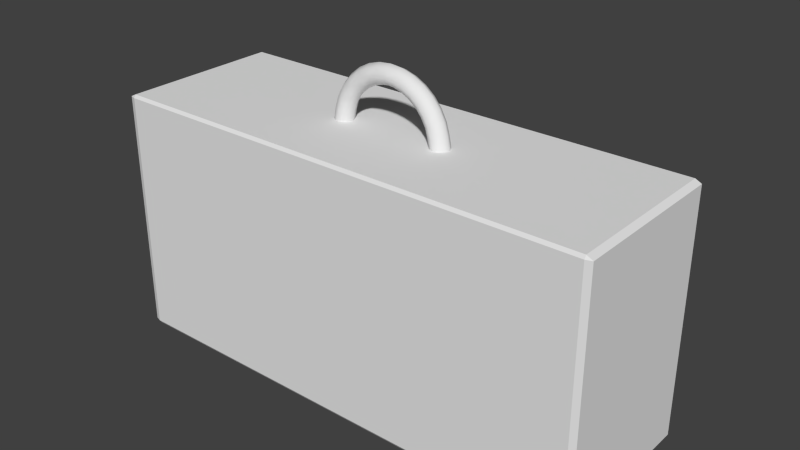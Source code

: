 # Source: Boombox.blend  (saved by Blender 2.72.0; exported with 4.5.12 LTS)
import bpy
from mathutils import Matrix  # noqa: F401  (used for matrix-valued properties, if any)

bpy.ops.wm.read_factory_settings(use_empty=True)
scene = bpy.context.scene
scene.name = 'Scene'

# ---- collections
col_collection_1 = bpy.data.collections.new('Collection 1'); scene.collection.children.link(col_collection_1)

# ---- world
world_world = bpy.data.worlds.new('World'); scene.world = world_world
world_world.color = (0.05088, 0.05088, 0.05088)
world_world.use_sun_shadow = False
world_world.sun_shadow_jitter_overblur = 0.0
world_world.cycles.sampling_method = 'MANUAL'
world_world.cycles.sample_map_resolution = 256

# ---- meshes
me_cube_007 = bpy.data.meshes.new('Cube.007')
me_cube_007.from_pydata([(-1.0, -1.0, -1.0), (-1.0, 1.0, -1.0), (1.0, 1.0, -1.0), (1.0, -1.0, -1.0), (-1.0, -1.0, 1.0), (-1.0, 1.0, 1.0), (1.0, 1.0, 1.0), (1.0, -1.0, 1.0), (2.333, -1.0, -1.0), (2.333, 1.0, -1.0), (4.333, 1.0, -1.0), (4.333, -1.0, -1.0), (2.333, -1.0, 1.0), (2.333, 1.0, 1.0), (4.333, 1.0, 1.0), (4.333, -1.0, 1.0), (12.33, -1.0, -1.0), (12.33, 1.0, -1.0), (14.33, 1.0, -1.0), (14.33, -1.0, -1.0), (12.33, -1.0, 1.0), (12.33, 1.0, 1.0), (14.33, 1.0, 1.0), (14.33, -1.0, 1.0), (9.0, -1.0, -1.0), (9.0, 1.0, -1.0), (11.0, 1.0, -1.0), (11.0, -1.0, -1.0), (9.0, -1.0, 1.0), (9.0, 1.0, 1.0), (11.0, 1.0, 1.0), (11.0, -1.0, 1.0), (5.667, -1.0, -1.0), (5.667, 1.0, -1.0), (7.667, 1.0, -1.0), (7.667, -1.0, -1.0), (5.667, -1.0, 1.0), (5.667, 1.0, 1.0), (7.667, 1.0, 1.0), (7.667, -1.0, 1.0)], [], [(4, 5, 1, 0), (5, 6, 2, 1), (6, 7, 3, 2), (7, 4, 0, 3), (0, 1, 2, 3), (7, 6, 5, 4), (12, 13, 9, 8), (13, 14, 10, 9), (14, 15, 11, 10), (15, 12, 8, 11), (8, 9, 10, 11), (15, 14, 13, 12), (20, 21, 17, 16), (21, 22, 18, 17), (22, 23, 19, 18), (23, 20, 16, 19), (16, 17, 18, 19), (23, 22, 21, 20), (28, 29, 25, 24), (29, 30, 26, 25), (30, 31, 27, 26), (31, 28, 24, 27), (24, 25, 26, 27), (31, 30, 29, 28), (36, 37, 33, 32), (37, 38, 34, 33), (38, 39, 35, 34), (39, 36, 32, 35), (32, 33, 34, 35), (39, 38, 37, 36)])
me_cube_007.polygons.foreach_set('use_smooth', [True] * 30)
_uv = me_cube_007.uv_layers.new(name='UVMap')
_uv.uv.foreach_set('vector', [0.0, 0.0, 1.0, 0.0, 1.0, 1.0, 0.0, 1.0, 0.0, 0.0, 1.0, 0.0, 1.0, 1.0, 0.0, 1.0, 0.0, 0.0, 1.0, 0.0, 1.0, 1.0, 0.0, 1.0, 0.0, 0.0, 1.0, 0.0, 1.0, 1.0, 0.0, 1.0, 0.0, 0.0, 1.0, 0.0, 1.0, 1.0, 0.0, 1.0, 0.0, 0.0, 1.0, 0.0, 1.0, 1.0, 0.0, 1.0, 0.0, 0.0, 1.0, 0.0, 1.0, 1.0, 0.0, 1.0, 0.0, 0.0, 1.0, 0.0, 1.0, 1.0, 0.0, 1.0, 0.0, 0.0, 1.0, 0.0, 1.0, 1.0, 0.0, 1.0, 0.0, 0.0, 1.0, 0.0, 1.0, 1.0, 0.0, 1.0, 0.0, 0.0, 1.0, 0.0, 1.0, 1.0, 0.0, 1.0, 0.0, 0.0, 1.0, 0.0, 1.0, 1.0, 0.0, 1.0, 0.0, 0.0, 1.0, 0.0, 1.0, 1.0, 0.0, 1.0, 0.0, 0.0, 1.0, 0.0, 1.0, 1.0, 0.0, 1.0, 0.0, 0.0, 1.0, 0.0, 1.0, 1.0, 0.0, 1.0, 0.0, 0.0, 1.0, 0.0, 1.0, 1.0, 0.0, 1.0, 0.0, 0.0, 1.0, 0.0, 1.0, 1.0, 0.0, 1.0, 0.0, 0.0, 1.0, 0.0, 1.0, 1.0, 0.0, 1.0, 0.0, 0.0, 1.0, 0.0, 1.0, 1.0, 0.0, 1.0, 0.0, 0.0, 1.0, 0.0, 1.0, 1.0, 0.0, 1.0, 0.0, 0.0, 1.0, 0.0, 1.0, 1.0, 0.0, 1.0, 0.0, 0.0, 1.0, 0.0, 1.0, 1.0, 0.0, 1.0, 0.0, 0.0, 1.0, 0.0, 1.0, 1.0, 0.0, 1.0, 0.0, 0.0, 1.0, 0.0, 1.0, 1.0, 0.0, 1.0, 3.974e-08, 1.0, 0.0, 0.6667, 0.3333, 0.6667, 0.3333, 1.0, 3.974e-08, 0.6667, 0.0, 0.3333, 0.3333, 0.3333, 0.3333, 0.6667, 0.6667, 0.3333, 0.6667, 0.0, 1.0, 0.0, 1.0, 0.3333, 0.6667, 0.6667, 0.6667, 0.3333, 1.0, 0.3333, 1.0, 0.6667, 0.6667, 0.3333, 0.3333, 0.3333, 0.3333, 3.179e-07, 0.6667, 0.0, 0.0, 0.3333, 0.0, 4.272e-07, 0.3333, 0.0, 0.3333, 0.3333])
me_cube_007.use_remesh_preserve_volume = False
me_cube_007.use_remesh_preserve_attributes = False
me_cube_007.use_mirror_vertex_groups = False
me_cube_007.update()
me_cube_002 = bpy.data.meshes.new('Cube.002')
me_cube_002.from_pydata([(-1.0, -1.0, -1.0), (-1.0, 1.0, -1.0), (1.0, 1.0, -1.0), (1.0, -1.0, -1.0), (-1.0, -1.0, 1.0), (-1.0, 1.0, 1.0), (1.0, 1.0, 1.0), (1.0, -1.0, 1.0)], [], [(4, 5, 1, 0), (5, 6, 2, 1), (6, 7, 3, 2), (7, 4, 0, 3), (0, 1, 2, 3), (7, 6, 5, 4)])
me_cube_002.polygons.foreach_set('use_smooth', [True] * 6)
me_cube_002.use_remesh_preserve_volume = False
me_cube_002.use_remesh_preserve_attributes = False
me_cube_002.use_mirror_vertex_groups = False
me_cube_002.update()
me_cube_001 = bpy.data.meshes.new('Cube.001')
me_cube_001.from_pydata([(-1.0, -1.0, -1.0), (-1.0, 1.0, -1.0), (1.0, 1.0, -1.0), (1.0, -1.0, -1.0), (-1.0, -1.0, 1.0), (-1.0, 1.0, 1.0), (1.0, 1.0, 1.0), (1.0, -1.0, 1.0)], [], [(4, 5, 1, 0), (5, 6, 2, 1), (6, 7, 3, 2), (7, 4, 0, 3), (0, 1, 2, 3), (7, 6, 5, 4)])
me_cube_001.polygons.foreach_set('use_smooth', [True] * 6)
_uv = me_cube_001.uv_layers.new(name='UVMap')
_uv.uv.foreach_set('vector', [0.0, 0.0, 1.0, 0.0, 1.0, 1.0, 0.0, 1.0, 0.0, 0.0, 1.0, 0.0, 1.0, 1.0, 0.0, 1.0, 0.0, 0.0, 1.0, 0.0, 1.0, 1.0, 0.0, 1.0, 0.0, 0.0, 1.0, 0.0, 1.0, 1.0, 0.0, 1.0, 0.0, 0.0, 1.0, 0.0, 1.0, 1.0, 0.0, 1.0, 0.6336, 0.3664, 0.6336, 0.6336, 0.3664, 0.6336, 0.3664, 0.3664])
me_cube_001.use_remesh_preserve_volume = False
me_cube_001.use_remesh_preserve_attributes = False
me_cube_001.use_mirror_vertex_groups = False
me_cube_001.update()
me_torus_001 = bpy.data.meshes.new('Torus.001')
me_torus_001.from_pydata([(-0.2164, -0.04305, 0.025), (-0.1683, -0.03348, 0.025), (-0.1683, -0.03348, -0.025), (-0.2164, -0.04305, -0.025), (-0.1835, -0.1226, 0.025), (-0.1427, -0.09536, 0.025), (-0.1427, -0.09536, -0.025), (-0.1835, -0.1226, -0.025), (-0.1226, -0.1835, 0.025), (-0.09536, -0.1427, 0.025), (-0.09536, -0.1427, -0.025), (-0.1226, -0.1835, -0.025), (-0.04305, -0.2164, 0.025), (-0.03348, -0.1683, 0.025), (-0.03348, -0.1683, -0.025), (-0.04305, -0.2164, -0.025), (0.04305, -0.2164, 0.025), (0.03348, -0.1683, 0.025), (0.03348, -0.1683, -0.025), (0.04305, -0.2164, -0.025), (0.1226, -0.1835, 0.025), (0.09536, -0.1427, 0.025), (0.09536, -0.1427, -0.025), (0.1226, -0.1835, -0.025), (0.1835, -0.1226, 0.025), (0.1427, -0.09536, 0.025), (0.1427, -0.09536, -0.025), (0.1835, -0.1226, -0.025), (0.2164, -0.04305, 0.025), (0.1683, -0.03348, 0.025), (0.1683, -0.03348, -0.025), (0.2164, -0.04305, -0.025), (-0.2039, -0.08447, -0.025), (0.1586, -0.0657, -0.025), (0.03109, -0.1563, 0.0), (0.04544, -0.2285, 0.0), (-0.03109, -0.1563, 0.0), (-0.2039, -0.08447, 0.025), (7.451e-09, -0.1717, 0.025), (-0.1586, -0.0657, -0.025), (-0.08855, -0.1325, 0.0), (-0.1294, -0.1937, 0.0), (-0.1924, -0.03827, -0.0375), (0.1924, -0.03827, -0.0375), (0.109, -0.1631, 0.0375), (-0.1214, -0.1214, 0.025), (0.1325, -0.08855, 0.0), (-0.175, 1.53e-08, -0.025), (0.1937, -0.1294, 0.0), (-0.1924, -0.03827, 0.0375), (0.1924, -0.03827, 0.0375), (-0.04544, -0.2285, 0.0), (0.1214, -0.1214, 0.025), (-0.225, 1.967e-08, -0.025), (-0.0657, -0.1586, 0.025), (0.175, 0.0, -0.025), (0.109, -0.1631, -0.0375), (-0.225, 1.967e-08, 0.025), (0.1586, -0.0657, 0.025), (0.08447, -0.2039, -0.025), (0.225, 0.0, -0.025), (-0.03827, -0.1924, 0.0375), (-0.1937, -0.1294, 0.0), (0.08447, -0.2039, 0.025), (0.225, 0.0, 0.025), (-0.1325, -0.08855, 0.0), (-0.1586, -0.0657, 0.025), (0.0657, -0.1586, -0.025), (0.03827, -0.1924, -0.0375), (-0.03827, -0.1924, -0.0375), (7.451e-09, -0.1717, -0.025), (0.03827, -0.1924, 0.0375), (1.304e-08, -0.2207, -0.025), (-0.109, -0.1631, -0.0375), (-0.1214, -0.1214, -0.025), (-0.1563, -0.03109, 0.0), (-0.109, -0.1631, 0.0375), (-0.2285, -0.04544, 0.0), (1.304e-08, -0.2207, 0.025), (0.1631, -0.109, -0.0375), (0.1563, -0.03109, 0.0), (-0.1561, -0.1561, -0.025), (-0.175, 1.53e-08, 0.025), (0.2285, -0.04544, 0.0), (0.1214, -0.1214, -0.025), (0.1631, -0.109, 0.0375), (0.1294, -0.1937, 0.0), (0.1561, -0.1561, -0.025), (-0.1561, -0.1561, 0.025), (0.08855, -0.1325, 0.0), (0.0657, -0.1586, 0.025), (-0.08447, -0.2039, -0.025), (-0.1631, -0.109, 0.0375), (0.1561, -0.1561, 0.025), (0.175, 0.0, 0.025), (0.2039, -0.08447, -0.025), (-0.08447, -0.2039, 0.025), (-0.0657, -0.1586, -0.025), (0.2039, -0.08447, 0.025), (-0.1631, -0.109, -0.0375), (0.2375, 0.0, 0.0), (0.2, 0.0, 0.0375), (0.1625, 0.0, 4.592e-18), (0.2, 0.0, -0.0375), (-0.2375, 2.076e-08, 0.0), (-0.2, 1.748e-08, 0.0375), (-0.1625, 1.421e-08, 4.592e-18), (-0.2, 1.748e-08, -0.0375), (-0.2152, -0.08916, 0.0), (-0.1813, -0.07508, 0.0375), (-0.1473, -0.061, 3.444e-18), (-0.1813, -0.07508, -0.0375), (-0.1647, -0.1647, 0.0), (-0.1387, -0.1387, 0.0375), (-0.1127, -0.1127, 3.062e-18), (-0.1387, -0.1387, -0.0375), (-0.08916, -0.2152, 0.0), (-0.07508, -0.1813, 0.0375), (-0.061, -0.1473, 3.062e-18), (-0.07508, -0.1813, -0.0375), (1.63e-08, -0.233, 0.0), (8.848e-09, -0.1962, 0.0375), (7.451e-09, -0.1594, 3.062e-18), (8.848e-09, -0.1962, -0.0375), (0.08916, -0.2152, 0.0), (0.07508, -0.1813, 0.0375), (0.061, -0.1473, 3.062e-18), (0.07508, -0.1813, -0.0375), (0.1647, -0.1647, 0.0), (0.1387, -0.1387, 0.0375), (0.1127, -0.1127, 3.444e-18), (0.1387, -0.1387, -0.0375), (0.2152, -0.08916, 0.0), (0.1813, -0.07508, 0.0375), (0.1473, -0.061, 3.444e-18), (0.1813, -0.07508, -0.0375)], [], [(0, 57, 104, 77), (0, 77, 108, 37), (0, 37, 109, 49), (0, 49, 105, 57), (1, 82, 105, 49), (1, 49, 109, 66), (1, 66, 110, 75), (1, 75, 106, 82), (2, 47, 106, 75), (2, 75, 110, 39), (2, 39, 111, 42), (2, 42, 107, 47), (3, 53, 107, 42), (3, 42, 111, 32), (3, 32, 108, 77), (3, 77, 104, 53), (4, 37, 108, 62), (4, 62, 112, 88), (4, 88, 113, 92), (4, 92, 109, 37), (5, 66, 109, 92), (5, 92, 113, 45), (5, 45, 114, 65), (5, 65, 110, 66), (6, 39, 110, 65), (6, 65, 114, 74), (6, 74, 115, 99), (6, 99, 111, 39), (7, 32, 111, 99), (7, 99, 115, 81), (7, 81, 112, 62), (7, 62, 108, 32), (8, 88, 112, 41), (8, 41, 116, 96), (8, 96, 117, 76), (8, 76, 113, 88), (9, 45, 113, 76), (9, 76, 117, 54), (9, 54, 118, 40), (9, 40, 114, 45), (10, 74, 114, 40), (10, 40, 118, 97), (10, 97, 119, 73), (10, 73, 115, 74), (11, 81, 115, 73), (11, 73, 119, 91), (11, 91, 116, 41), (11, 41, 112, 81), (12, 96, 116, 51), (12, 51, 120, 78), (12, 78, 121, 61), (12, 61, 117, 96), (13, 54, 117, 61), (13, 61, 121, 38), (13, 38, 122, 36), (13, 36, 118, 54), (14, 97, 118, 36), (14, 36, 122, 70), (14, 70, 123, 69), (14, 69, 119, 97), (15, 91, 119, 69), (15, 69, 123, 72), (15, 72, 120, 51), (15, 51, 116, 91), (16, 78, 120, 35), (16, 35, 124, 63), (16, 63, 125, 71), (16, 71, 121, 78), (17, 38, 121, 71), (17, 71, 125, 90), (17, 90, 126, 34), (17, 34, 122, 38), (18, 70, 122, 34), (18, 34, 126, 67), (18, 67, 127, 68), (18, 68, 123, 70), (19, 72, 123, 68), (19, 68, 127, 59), (19, 59, 124, 35), (19, 35, 120, 72), (20, 63, 124, 86), (20, 86, 128, 93), (20, 93, 129, 44), (20, 44, 125, 63), (21, 90, 125, 44), (21, 44, 129, 52), (21, 52, 130, 89), (21, 89, 126, 90), (22, 67, 126, 89), (22, 89, 130, 84), (22, 84, 131, 56), (22, 56, 127, 67), (23, 59, 127, 56), (23, 56, 131, 87), (23, 87, 128, 86), (23, 86, 124, 59), (24, 93, 128, 48), (24, 48, 132, 98), (24, 98, 133, 85), (24, 85, 129, 93), (25, 52, 129, 85), (25, 85, 133, 58), (25, 58, 134, 46), (25, 46, 130, 52), (26, 84, 130, 46), (26, 46, 134, 33), (26, 33, 135, 79), (26, 79, 131, 84), (27, 87, 131, 79), (27, 79, 135, 95), (27, 95, 132, 48), (27, 48, 128, 87), (28, 98, 132, 83), (28, 83, 100, 64), (28, 64, 101, 50), (28, 50, 133, 98), (29, 58, 133, 50), (29, 50, 101, 94), (29, 94, 102, 80), (29, 80, 134, 58), (30, 33, 134, 80), (30, 80, 102, 55), (30, 55, 103, 43), (30, 43, 135, 33), (31, 95, 135, 43), (31, 43, 103, 60), (31, 60, 100, 83), (31, 83, 132, 95)])
me_torus_001.polygons.foreach_set('use_smooth', [True] * 128)
_uv = me_torus_001.uv_layers.new(name='UVMap')
_uv.uv.foreach_set('vector', [0.9457, -0.5013, 0.9062, -0.2438, 0.5498, -0.3579, 0.7648, -0.571, 0.9457, -0.5013, 0.7648, -0.571, 0.9329, -0.7313, 0.9813, -0.6979, 0.9457, -0.5013, 0.9813, -0.6979, 1.042, -0.6968, 1.14, -0.5471, 0.9457, -0.5013, 1.14, -0.5471, 1.275, -0.3548, 0.9062, -0.2438, 1.206, -0.716, 1.382, -0.6879, 1.275, -0.3548, 1.14, -0.5471, 1.206, -0.716, 1.14, -0.5471, 1.042, -0.6968, 1.074, -0.7418, 1.206, -0.716, 1.074, -0.7418, 1.072, -0.7972, 1.155, -0.8929, 1.206, -0.716, 1.155, -0.8929, 1.264, -1.024, 1.382, -0.6879, 0.9999, -0.9631, 0.956, -1.144, 1.264, -1.024, 1.155, -0.8929, 0.9999, -0.9631, 1.155, -0.8929, 1.072, -0.7972, 1.032, -0.8275, 0.9999, -0.9631, 1.032, -0.8275, 0.9791, -0.8253, 0.8315, -0.9178, 0.9999, -0.9631, 0.8315, -0.9178, 0.636, -1.039, 0.956, -1.144, 0.7399, -0.7484, 0.4802, -0.7, 0.636, -1.039, 0.8315, -0.9178, 0.7399, -0.7484, 0.8315, -0.9178, 0.9791, -0.8253, 0.9391, -0.7835, 0.7399, -0.7484, 0.9391, -0.7835, 0.9329, -0.7313, 0.7648, -0.571, 0.7399, -0.7484, 0.7648, -0.571, 0.5498, -0.3579, 0.4802, -0.7, 1.009, -0.7724, 0.9813, -0.6979, 0.9329, -0.7313, 1.007, -0.7861, 1.009, -0.7724, 1.007, -0.7861, 1.03, -0.7893, 1.03, -0.7845, 1.009, -0.7724, 1.03, -0.7845, 1.033, -0.7798, 1.019, -0.7613, 1.009, -0.7724, 1.019, -0.7613, 1.042, -0.6968, 0.9813, -0.6979, 1.032, -0.7632, 1.074, -0.7418, 1.042, -0.6968, 1.019, -0.7613, 1.032, -0.7632, 1.019, -0.7613, 1.033, -0.7798, 1.036, -0.7798, 1.032, -0.7632, 1.036, -0.7798, 1.039, -0.7822, 1.041, -0.7722, 1.032, -0.7632, 1.041, -0.7722, 1.072, -0.7972, 1.074, -0.7418, 1.04, -0.7826, 1.032, -0.8275, 1.072, -0.7972, 1.041, -0.7722, 1.04, -0.7826, 1.041, -0.7722, 1.039, -0.7822, 1.039, -0.7852, 1.04, -0.7826, 1.039, -0.7852, 1.036, -0.788, 1.031, -0.7904, 1.04, -0.7826, 1.031, -0.7904, 0.9791, -0.8253, 1.032, -0.8275, 1.017, -0.7918, 0.9391, -0.7835, 0.9791, -0.8253, 1.031, -0.7904, 1.017, -0.7918, 1.031, -0.7904, 1.036, -0.788, 1.033, -0.7899, 1.017, -0.7918, 1.033, -0.7899, 1.03, -0.7893, 1.007, -0.7861, 1.017, -0.7918, 1.007, -0.7861, 0.9329, -0.7313, 0.9391, -0.7835, 1.044, -0.7934, 1.03, -0.7845, 1.03, -0.7893, 1.045, -0.7948, 1.044, -0.7934, 1.045, -0.7948, 1.055, -0.8019, 1.055, -0.801, 1.044, -0.7934, 1.055, -0.801, 1.054, -0.8002, 1.044, -0.7917, 1.044, -0.7934, 1.044, -0.7917, 1.033, -0.7798, 1.03, -0.7845, 1.044, -0.7912, 1.036, -0.7798, 1.033, -0.7798, 1.044, -0.7917, 1.044, -0.7912, 1.044, -0.7917, 1.054, -0.8002, 1.054, -0.8, 1.044, -0.7912, 1.054, -0.8, 1.053, -0.8004, 1.044, -0.7915, 1.044, -0.7912, 1.044, -0.7915, 1.039, -0.7822, 1.036, -0.7798, 1.044, -0.7921, 1.039, -0.7852, 1.039, -0.7822, 1.044, -0.7915, 1.044, -0.7921, 1.044, -0.7915, 1.053, -0.8004, 1.053, -0.8011, 1.044, -0.7921, 1.053, -0.8011, 1.053, -0.8018, 1.044, -0.7931, 1.044, -0.7921, 1.044, -0.7931, 1.036, -0.788, 1.039, -0.7852, 1.044, -0.7943, 1.033, -0.7899, 1.036, -0.788, 1.044, -0.7931, 1.044, -0.7943, 1.044, -0.7931, 1.053, -0.8018, 1.054, -0.8021, 1.044, -0.7943, 1.054, -0.8021, 1.055, -0.8019, 1.045, -0.7948, 1.044, -0.7943, 1.045, -0.7948, 1.03, -0.7893, 1.033, -0.7899, 1.064, -0.809, 1.055, -0.801, 1.055, -0.8019, 1.064, -0.8097, 1.064, -0.809, 1.064, -0.8097, 1.074, -0.8178, 1.074, -0.8172, 1.064, -0.809, 1.074, -0.8172, 1.074, -0.8168, 1.064, -0.8085, 1.064, -0.809, 1.064, -0.8085, 1.054, -0.8002, 1.055, -0.801, 1.063, -0.8085, 1.054, -0.8, 1.054, -0.8002, 1.064, -0.8085, 1.063, -0.8085, 1.064, -0.8085, 1.074, -0.8168, 1.073, -0.8169, 1.063, -0.8085, 1.073, -0.8169, 1.072, -0.8174, 1.063, -0.8089, 1.063, -0.8085, 1.063, -0.8089, 1.053, -0.8004, 1.054, -0.8, 1.062, -0.8097, 1.053, -0.8011, 1.053, -0.8004, 1.063, -0.8089, 1.062, -0.8097, 1.063, -0.8089, 1.072, -0.8174, 1.072, -0.8181, 1.062, -0.8097, 1.072, -0.8181, 1.072, -0.8187, 1.062, -0.8103, 1.062, -0.8097, 1.062, -0.8103, 1.053, -0.8018, 1.053, -0.8011, 1.063, -0.8102, 1.054, -0.8021, 1.053, -0.8018, 1.062, -0.8103, 1.063, -0.8102, 1.062, -0.8103, 1.072, -0.8187, 1.073, -0.8185, 1.063, -0.8102, 1.073, -0.8185, 1.074, -0.8178, 1.064, -0.8097, 1.063, -0.8102, 1.064, -0.8097, 1.055, -0.8019, 1.054, -0.8021, 1.084, -0.8255, 1.074, -0.8172, 1.074, -0.8178, 1.083, -0.8261, 1.084, -0.8255, 1.083, -0.8261, 1.093, -0.8344, 1.093, -0.8338, 1.084, -0.8255, 1.093, -0.8338, 1.093, -0.8334, 1.083, -0.8251, 1.084, -0.8255, 1.083, -0.8251, 1.074, -0.8168, 1.074, -0.8172, 1.083, -0.8252, 1.073, -0.8169, 1.074, -0.8168, 1.083, -0.8251, 1.083, -0.8252, 1.083, -0.8251, 1.093, -0.8334, 1.092, -0.8335, 1.083, -0.8252, 1.092, -0.8335, 1.091, -0.8341, 1.082, -0.8258, 1.083, -0.8252, 1.082, -0.8258, 1.072, -0.8174, 1.073, -0.8169, 1.081, -0.8265, 1.072, -0.8181, 1.072, -0.8174, 1.082, -0.8258, 1.081, -0.8265, 1.082, -0.8258, 1.091, -0.8341, 1.091, -0.8348, 1.081, -0.8265, 1.091, -0.8348, 1.091, -0.8352, 1.082, -0.827, 1.081, -0.8265, 1.082, -0.827, 1.072, -0.8187, 1.072, -0.8181, 1.083, -0.8267, 1.073, -0.8185, 1.072, -0.8187, 1.082, -0.827, 1.083, -0.8267, 1.082, -0.827, 1.091, -0.8352, 1.092, -0.835, 1.083, -0.8267, 1.092, -0.835, 1.093, -0.8344, 1.083, -0.8261, 1.083, -0.8267, 1.083, -0.8261, 1.074, -0.8178, 1.073, -0.8185, 1.103, -0.8422, 1.093, -0.8338, 1.093, -0.8344, 1.102, -0.8428, 1.103, -0.8422, 1.102, -0.8428, 1.112, -0.8515, 1.113, -0.8506, 1.103, -0.8422, 1.113, -0.8506, 1.113, -0.8499, 1.103, -0.8417, 1.103, -0.8422, 1.103, -0.8417, 1.093, -0.8334, 1.093, -0.8338, 1.102, -0.8418, 1.092, -0.8335, 1.093, -0.8334, 1.103, -0.8417, 1.102, -0.8418, 1.103, -0.8417, 1.113, -0.8499, 1.112, -0.8499, 1.102, -0.8418, 1.112, -0.8499, 1.111, -0.8503, 1.101, -0.8423, 1.102, -0.8418, 1.101, -0.8423, 1.091, -0.8341, 1.092, -0.8335, 1.101, -0.843, 1.091, -0.8348, 1.091, -0.8341, 1.101, -0.8423, 1.101, -0.843, 1.101, -0.8423, 1.111, -0.8503, 1.11, -0.8511, 1.101, -0.843, 1.11, -0.8511, 1.111, -0.8518, 1.101, -0.8435, 1.101, -0.843, 1.101, -0.8435, 1.091, -0.8352, 1.091, -0.8348, 1.102, -0.8434, 1.092, -0.835, 1.091, -0.8352, 1.101, -0.8435, 1.102, -0.8434, 1.101, -0.8435, 1.111, -0.8518, 1.111, -0.8519, 1.102, -0.8434, 1.111, -0.8519, 1.112, -0.8515, 1.102, -0.8428, 1.102, -0.8434, 1.102, -0.8428, 1.093, -0.8344, 1.092, -0.835, 1.122, -0.8593, 1.113, -0.8506, 1.112, -0.8515, 1.122, -0.8604, 1.122, -0.8593, 1.122, -0.8604, 1.133, -0.8701, 1.133, -0.8685, 1.122, -0.8593, 1.133, -0.8685, 1.131, -0.8665, 1.122, -0.8581, 1.122, -0.8593, 1.122, -0.8581, 1.113, -0.8499, 1.113, -0.8506, 1.121, -0.8578, 1.112, -0.8499, 1.113, -0.8499, 1.122, -0.8581, 1.121, -0.8578, 1.122, -0.8581, 1.131, -0.8665, 1.13, -0.8656, 1.121, -0.8578, 1.13, -0.8656, 1.129, -0.8656, 1.12, -0.8582, 1.121, -0.8578, 1.12, -0.8582, 1.111, -0.8503, 1.112, -0.8499, 1.12, -0.8591, 1.11, -0.8511, 1.111, -0.8503, 1.12, -0.8582, 1.12, -0.8591, 1.12, -0.8582, 1.129, -0.8656, 1.129, -0.8665, 1.12, -0.8591, 1.129, -0.8665, 1.13, -0.8679, 1.12, -0.86, 1.12, -0.8591, 1.12, -0.86, 1.111, -0.8518, 1.11, -0.8511, 1.121, -0.8605, 1.111, -0.8519, 1.111, -0.8518, 1.12, -0.86, 1.121, -0.8605, 1.12, -0.86, 1.13, -0.8679, 1.132, -0.8694, 1.121, -0.8605, 1.132, -0.8694, 1.133, -0.8701, 1.122, -0.8604, 1.121, -0.8605, 1.122, -0.8604, 1.112, -0.8515, 1.111, -0.8519, 1.143, -0.8789, 1.133, -0.8685, 1.133, -0.8701, 1.146, -0.8809, 1.143, -0.8789, 1.146, -0.8809, 1.16, -0.8922, 1.154, -0.8897, 1.143, -0.8789, 1.154, -0.8897, 1.147, -0.8845, 1.139, -0.8754, 1.143, -0.8789, 1.139, -0.8754, 1.131, -0.8665, 1.133, -0.8685, 1.137, -0.8732, 1.13, -0.8656, 1.131, -0.8665, 1.139, -0.8754, 1.137, -0.8732, 1.139, -0.8754, 1.147, -0.8845, 1.144, -0.8807, 1.137, -0.8732, 1.144, -0.8807, 1.143, -0.8786, 1.136, -0.8723, 1.137, -0.8732, 1.136, -0.8723, 1.129, -0.8656, 1.13, -0.8656, 1.137, -0.8729, 1.129, -0.8665, 1.129, -0.8656, 1.136, -0.8723, 1.137, -0.8729, 1.136, -0.8723, 1.143, -0.8786, 1.145, -0.8788, 1.137, -0.8729, 1.145, -0.8788, 1.15, -0.8817, 1.14, -0.875, 1.137, -0.8729, 1.14, -0.875, 1.13, -0.8679, 1.129, -0.8665, 1.144, -0.8786, 1.132, -0.8694, 1.13, -0.8679, 1.14, -0.875, 1.144, -0.8786, 1.14, -0.875, 1.15, -0.8817, 1.156, -0.8879, 1.144, -0.8786, 1.156, -0.8879, 1.16, -0.8922, 1.146, -0.8809, 1.144, -0.8786, 1.146, -0.8809, 1.133, -0.8701, 1.132, -0.8694])
me_torus_001.use_remesh_preserve_volume = False
me_torus_001.use_remesh_preserve_attributes = False
me_torus_001.use_mirror_vertex_groups = False
me_torus_001.update()
me_sphere_001 = bpy.data.meshes.new('Sphere.001')
me_sphere_001.from_pydata([(-0.3827, 0.0, 0.9239), (-0.7071, 0.0, 0.7071), (-0.9239, 0.0, 0.3827), (-1.0, 0.0, -4.371e-08), (-0.9239, 0.0, -0.3827), (-0.7071, 0.0, -0.7071), (-0.3827, 0.0, -0.9239), (-0.3536, 0.1464, 0.9239), (-0.6533, 0.2706, 0.7071), (-0.8536, 0.3536, 0.3827), (-0.9239, 0.3827, -4.371e-08), (-0.8536, 0.3536, -0.3827), (-0.6533, 0.2706, -0.7071), (-0.3536, 0.1464, -0.9239), (-0.2706, 0.2706, 0.9239), (-0.5, 0.5, 0.7071), (-0.6533, 0.6533, 0.3827), (-0.7071, 0.7071, -4.371e-08), (-0.6533, 0.6533, -0.3827), (-0.5, 0.5, -0.7071), (-0.2706, 0.2706, -0.9239), (-1.51e-07, 0.0, -1.0), (-0.1464, 0.3536, 0.9239), (-0.2706, 0.6533, 0.7071), (-0.3536, 0.8536, 0.3827), (-0.3827, 0.9239, -4.371e-08), (-0.3536, 0.8536, -0.3827), (-0.2706, 0.6533, -0.7071), (-0.1464, 0.3536, -0.9239), (-1.307e-07, 0.3827, 0.9239), (-7.11e-08, 0.7071, 0.7071), (-1.149e-08, 0.9239, 0.3827), (-1.149e-08, 1.0, -4.371e-08), (-1.149e-08, 0.9239, -0.3827), (-7.11e-08, 0.7071, -0.7071), (-5.62e-08, 0.3827, -0.9239), (0.1464, 0.3536, 0.9239), (0.2706, 0.6533, 0.7071), (0.3536, 0.8536, 0.3827), (0.3827, 0.9239, -4.371e-08), (0.3536, 0.8536, -0.3827), (0.2706, 0.6533, -0.7071), (0.1464, 0.3536, -0.9239), (-2.578e-07, -1.068e-07, 1.0), (0.2706, 0.2706, 0.9239), (0.5, 0.5, 0.7071), (0.6533, 0.6533, 0.3827), (0.7071, 0.7071, -4.371e-08), (0.6533, 0.6533, -0.3827), (0.5, 0.5, -0.7071), (0.2706, 0.2706, -0.9239), (0.3536, 0.1464, 0.9239), (0.6533, 0.2706, 0.7071), (0.8536, 0.3536, 0.3827), (0.9239, 0.3827, -4.371e-08), (0.8536, 0.3536, -0.3827), (0.6533, 0.2706, -0.7071), (0.3536, 0.1464, -0.9239), (0.3827, -7.268e-08, 0.9239), (0.7071, -2.664e-07, 0.7071), (0.9239, -2.962e-07, 0.3827), (1.0, -3.26e-07, -4.371e-08), (0.9239, -2.962e-07, -0.3827), (0.7071, -2.664e-07, -0.7071), (0.3827, -1.621e-07, -0.9239), (-3.117, 9.491e-05, 0.9239), (-2.793, 9.451e-05, 0.7071), (-2.576, 9.425e-05, 0.3827), (-2.5, 9.416e-05, -7.351e-08), (-2.576, 9.425e-05, -0.3827), (-2.793, 9.451e-05, -0.7071), (-3.117, 9.491e-05, -0.9239), (-3.5, 9.537e-05, -1.0), (-3.5, 9.547e-05, 1.0), (-3.883, 9.59e-05, 0.9239), (-4.207, 9.649e-05, 0.7071), (-4.424, 9.678e-05, 0.3827), (-4.5, 9.69e-05, -1.033e-07), (-4.424, 9.678e-05, -0.3827), (-4.207, 9.649e-05, -0.7071), (-3.883, 9.599e-05, -0.9239), (-3.854, 0.1465, 0.9239), (-4.153, 0.2707, 0.7071), (-4.354, 0.3536, 0.3827), (-4.424, 0.3828, -1.033e-07), (-4.354, 0.3536, -0.3827), (-4.153, 0.2707, -0.7071), (-3.854, 0.1465, -0.9239), (-3.771, 0.2707, 0.9239), (-4.0, 0.5001, 0.7071), (-4.153, 0.6534, 0.3827), (-4.207, 0.7072, -1.011e-07), (-4.153, 0.6534, -0.3827), (-4.0, 0.5001, -0.7071), (-3.771, 0.2707, -0.9239), (-3.646, 0.3536, 0.9239), (-3.771, 0.6534, 0.7071), (-3.854, 0.8536, 0.3827), (-3.883, 0.924, -9.687e-08), (-3.854, 0.8536, -0.3827), (-3.771, 0.6534, -0.7071), (-3.646, 0.3536, -0.9239), (-3.5, 0.3828, 0.9239), (-3.5, 0.7072, 0.7071), (-3.5, 0.924, 0.3827), (-3.5, 1.0, -9.14e-08), (-3.5, 0.924, -0.3827), (-3.5, 0.7072, -0.7071), (-3.5, 0.3828, -0.9239), (-3.354, 0.3536, 0.9239), (-3.229, 0.6534, 0.7071), (-3.146, 0.8536, 0.3827), (-3.117, 0.924, -8.547e-08), (-3.146, 0.8536, -0.3827), (-3.229, 0.6534, -0.7071), (-3.354, 0.3536, -0.9239), (-3.229, 0.2707, 0.9239), (-3.0, 0.5001, 0.7071), (-2.847, 0.6534, 0.3827), (-2.793, 0.7072, -7.999e-08), (-2.847, 0.6534, -0.3827), (-3.0, 0.5001, -0.7071), (-3.229, 0.2707, -0.9239), (-3.146, 0.1465, 0.9239), (-2.847, 0.2707, 0.7071), (-2.646, 0.3536, 0.3827), (-2.576, 0.3828, -7.579e-08), (-2.646, 0.3536, -0.3827), (-2.847, 0.2707, -0.7071), (-3.146, 0.1465, -0.9239)], [], [(6, 5, 12, 13), (5, 4, 11, 12), (4, 3, 10, 11), (3, 2, 9, 10), (2, 1, 8, 9), (1, 0, 7, 8), (13, 12, 19, 20), (12, 11, 18, 19), (11, 10, 17, 18), (10, 9, 16, 17), (9, 8, 15, 16), (8, 7, 14, 15), (20, 19, 27, 28), (19, 18, 26, 27), (18, 17, 25, 26), (17, 16, 24, 25), (16, 15, 23, 24), (15, 14, 22, 23), (28, 27, 34, 35), (27, 26, 33, 34), (26, 25, 32, 33), (25, 24, 31, 32), (24, 23, 30, 31), (23, 22, 29, 30), (35, 34, 41, 42), (34, 33, 40, 41), (33, 32, 39, 40), (32, 31, 38, 39), (31, 30, 37, 38), (30, 29, 36, 37), (42, 41, 49, 50), (41, 40, 48, 49), (40, 39, 47, 48), (39, 38, 46, 47), (38, 37, 45, 46), (37, 36, 44, 45), (50, 49, 56, 57), (49, 48, 55, 56), (48, 47, 54, 55), (47, 46, 53, 54), (46, 45, 52, 53), (45, 44, 51, 52), (57, 56, 63, 64), (56, 55, 62, 63), (55, 54, 61, 62), (54, 53, 60, 61), (53, 52, 59, 60), (52, 51, 58, 59), (21, 6, 13), (0, 43, 7), (21, 13, 20), (7, 43, 14), (21, 20, 28), (14, 43, 22), (21, 28, 35), (22, 43, 29), (21, 35, 42), (29, 43, 36), (21, 42, 50), (36, 43, 44), (21, 50, 57), (44, 43, 51), (21, 57, 64), (51, 43, 58), (80, 79, 86, 87), (79, 78, 85, 86), (78, 77, 84, 85), (77, 76, 83, 84), (76, 75, 82, 83), (75, 74, 81, 82), (87, 86, 93, 94), (86, 85, 92, 93), (85, 84, 91, 92), (84, 83, 90, 91), (83, 82, 89, 90), (82, 81, 88, 89), (94, 93, 100, 101), (93, 92, 99, 100), (92, 91, 98, 99), (91, 90, 97, 98), (90, 89, 96, 97), (89, 88, 95, 96), (101, 100, 107, 108), (100, 99, 106, 107), (99, 98, 105, 106), (98, 97, 104, 105), (97, 96, 103, 104), (96, 95, 102, 103), (108, 107, 114, 115), (107, 106, 113, 114), (106, 105, 112, 113), (105, 104, 111, 112), (104, 103, 110, 111), (103, 102, 109, 110), (115, 114, 121, 122), (114, 113, 120, 121), (113, 112, 119, 120), (112, 111, 118, 119), (111, 110, 117, 118), (110, 109, 116, 117), (122, 121, 128, 129), (121, 120, 127, 128), (120, 119, 126, 127), (119, 118, 125, 126), (118, 117, 124, 125), (117, 116, 123, 124), (72, 80, 87), (74, 73, 81), (72, 87, 94), (81, 73, 88), (72, 94, 101), (88, 73, 95), (72, 101, 108), (95, 73, 102), (72, 108, 115), (102, 73, 109), (72, 115, 122), (109, 73, 116), (72, 122, 129), (116, 73, 123), (72, 129, 71), (129, 128, 70, 71), (128, 127, 69, 70), (127, 126, 68, 69), (126, 125, 67, 68), (125, 124, 66, 67), (124, 123, 65, 66), (123, 73, 65)])
me_sphere_001.polygons.foreach_set('use_smooth', [True] * 128)
_uv = me_sphere_001.uv_layers.new(name='UVMap')
_uv.uv.foreach_set('vector', [6.945, -57.5, 17.3, -53.47, 12.57, -47.95, 5.368, -53.84, 17.3, -53.47, 25.74, -45.61, 17.54, -40.73, 12.57, -47.95, 25.74, -45.61, 30.59, -34.68, 20.28, -32.56, 17.54, -40.73, 30.59, -34.68, 30.59, -22.31, 20.66, -23.75, 20.28, -32.56, 30.59, -22.31, 25.28, -10.83, 18.35, -14.72, 20.66, -23.75, 25.28, -10.83, 15.66, -2.882, 12.9, -6.269, 18.35, -14.72, 5.368, -53.84, 12.57, -47.95, 7.776, -44.48, 2.99, -51.2, 12.57, -47.95, 17.54, -40.73, 10.84, -37.84, 7.776, -44.48, 17.54, -40.73, 20.28, -32.56, 12.59, -31.09, 10.84, -37.84, 20.28, -32.56, 20.66, -23.75, 13.15, -24.05, 12.59, -31.09, 20.66, -23.75, 18.35, -14.72, 12.38, -16.5, 13.15, -24.05, 18.35, -14.72, 12.9, -6.269, 9.751, -8.267, 12.38, -16.5, 2.99, -51.2, 7.776, -44.48, 3.053, -42.34, 0.1929, -49.51, 7.776, -44.48, 10.84, -37.84, 4.936, -36.0, 3.053, -42.34, 10.84, -37.84, 12.59, -31.09, 6.162, -29.94, 4.936, -36.0, 12.59, -31.09, 13.15, -24.05, 6.881, -23.76, 6.162, -29.94, 13.15, -24.05, 12.38, -16.5, 7.09, -17.03, 6.881, -23.76, 12.38, -16.5, 9.751, -8.267, 6.522, -9.175, 7.09, -17.03, 0.1929, -49.51, 3.053, -42.34, -1.675, -41.16, -2.838, -48.67, 3.053, -42.34, 4.936, -36.0, -0.662, -34.81, -1.675, -41.16, 4.936, -36.0, 6.162, -29.94, 0.2579, -28.92, -0.662, -34.81, 6.162, -29.94, 6.881, -23.76, 1.178, -23.03, 0.2579, -28.92, 6.881, -23.76, 7.09, -17.03, 2.191, -16.68, 1.178, -23.03, 7.09, -17.03, 6.522, -9.175, 3.354, -9.173, 2.191, -16.68, -2.838, -48.67, -1.675, -41.16, -6.574, -40.81, -6.007, -48.67, -1.675, -41.16, -0.662, -34.81, -6.366, -34.08, -6.574, -40.81, -0.662, -34.81, 0.2579, -28.92, -5.646, -27.9, -6.366, -34.08, 0.2579, -28.92, 1.178, -23.03, -4.42, -21.84, -5.646, -27.9, 1.178, -23.03, 2.191, -16.68, -2.537, -15.5, -4.42, -21.84, 2.191, -16.68, 3.354, -9.173, 0.3228, -8.335, -2.537, -15.5, -6.007, -48.67, -6.574, -40.81, -11.87, -41.35, -9.235, -49.57, -6.574, -40.81, -6.366, -34.08, -12.64, -33.79, -11.87, -41.35, -6.366, -34.08, -5.646, -27.9, -12.08, -26.75, -12.64, -33.79, -5.646, -27.9, -4.42, -21.84, -10.33, -20.0, -12.08, -26.75, -4.42, -21.84, -2.537, -15.5, -7.26, -13.36, -10.33, -20.0, -2.537, -15.5, 0.3228, -8.335, -2.474, -6.641, -7.26, -13.36, -9.235, -49.57, -11.87, -41.35, -17.83, -43.13, -12.39, -51.57, -11.87, -41.35, -12.64, -33.79, -20.14, -34.09, -17.83, -43.13, -12.64, -33.79, -12.08, -26.75, -19.76, -25.28, -20.14, -34.09, -12.08, -26.75, -10.33, -20.0, -17.03, -17.11, -19.76, -25.28, -10.33, -20.0, -7.26, -13.36, -12.06, -9.896, -17.03, -17.11, -7.26, -13.36, -2.474, -6.641, -4.852, -4.001, -12.06, -9.896, -12.39, -51.57, -17.83, -43.13, -24.76, -47.01, -15.15, -54.96, -17.83, -43.13, -20.14, -34.09, -30.08, -35.54, -24.76, -47.01, -20.14, -34.09, -19.76, -25.28, -30.08, -23.17, -30.08, -35.54, -19.76, -25.28, -17.03, -17.11, -25.22, -12.23, -30.08, -23.17, -17.03, -17.11, -12.06, -9.896, -16.78, -4.374, -25.22, -12.23, -12.06, -9.896, -4.852, -4.001, -6.429, -0.3399, -16.78, -4.374, -4.07, -58.33, 6.945, -57.5, 5.368, -53.84, 15.66, -2.882, 4.586, 0.4884, 12.9, -6.269, -4.07, -58.33, 5.368, -53.84, 2.99, -51.2, 12.9, -6.269, 4.586, 0.4884, 9.751, -8.267, -4.07, -58.33, 2.99, -51.2, 0.1929, -49.51, 9.751, -8.267, 4.586, 0.4884, 6.522, -9.175, -4.07, -58.33, 0.1929, -49.51, -2.838, -48.67, 6.522, -9.175, 4.586, 0.4884, 3.354, -9.173, -4.07, -58.33, -2.838, -48.67, -6.007, -48.67, 3.354, -9.173, 4.586, 0.4884, 0.3228, -8.335, -4.07, -58.33, -6.007, -48.67, -9.235, -49.57, 0.3228, -8.335, 4.586, 0.4884, -2.474, -6.641, -4.07, -58.33, -9.235, -49.57, -12.39, -51.57, -2.474, -6.641, 4.586, 0.4884, -4.852, -4.001, -4.07, -58.33, -12.39, -51.57, -15.15, -54.96, -4.852, -4.001, 4.586, 0.4884, -6.429, -0.3399, -5.798, 1.2, 5.253, 0.5123, 3.289, 7.496, -5.694, 5.168, 5.253, 0.5123, 16.22, 4.088, 10.82, 11.97, 3.289, 7.496, 16.22, 4.088, 25.26, 11.99, 16.74, 18.26, 10.82, 11.97, 25.26, 11.99, 30.5, 23.28, 20.79, 26.15, 16.74, 18.26, 30.5, 23.28, 30.5, 36.05, 22.48, 35.41, 20.79, 26.15, 30.5, 36.05, 25.02, 47.46, 21.03, 45.5, 22.48, 35.41, -5.694, 5.168, 3.289, 7.496, 0.3847, 12.64, -6.745, 8.546, 3.289, 7.496, 10.82, 11.97, 5.935, 17.4, 0.3847, 12.64, 10.82, 11.97, 16.74, 18.26, 10.34, 22.82, 5.935, 17.4, 16.74, 18.26, 20.79, 26.15, 13.79, 29.03, 10.34, 22.82, 20.79, 26.15, 22.48, 35.41, 16.24, 36.28, 13.79, 29.03, 22.48, 35.41, 21.03, 45.5, 17.27, 44.98, 16.24, 36.28, -6.745, 8.546, 0.3847, 12.64, -3.013, 16.54, -8.572, 11.24, 0.3847, 12.64, 5.935, 17.4, 1.321, 21.52, -3.013, 16.54, 5.935, 17.4, 10.34, 22.82, 4.946, 26.54, 1.321, 21.52, 10.34, 22.82, 13.79, 29.03, 8.163, 31.9, 4.946, 26.54, 13.79, 29.03, 16.24, 36.28, 11.15, 37.99, 8.163, 31.9, 16.24, 36.28, 17.27, 44.98, 13.91, 45.49, 11.15, 37.99, -8.572, 11.24, -3.013, 16.54, -6.815, 19.57, -10.97, 13.26, -3.013, 16.54, 1.321, 21.52, -3.281, 24.92, -6.815, 19.57, 1.321, 21.52, 4.946, 26.54, -0.02701, 29.91, -3.281, 24.92, 4.946, 26.54, 8.163, 31.9, 3.229, 34.92, -0.02701, 29.91, 8.163, 31.9, 11.15, 37.99, 6.774, 40.34, 3.229, 34.92, 11.15, 37.99, 13.91, 45.49, 10.97, 46.81, 6.774, 40.34, -10.97, 13.26, -6.815, 19.57, -11.11, 21.91, -13.83, 14.57, -6.815, 19.57, -3.281, 24.92, -8.17, 27.92, -11.11, 21.91, -3.281, 24.92, -0.02701, 29.91, -5.004, 33.25, -8.17, 27.92, -0.02701, 29.91, 3.229, 34.92, -1.427, 38.3, -5.004, 33.25, 3.229, 34.92, 6.774, 40.34, 2.884, 43.37, -1.427, 38.3, 6.774, 40.34, 10.97, 46.81, 8.497, 48.84, 2.884, 43.37, -13.83, 14.57, -11.11, 21.91, -16.11, 23.58, -17.12, 15.08, -11.11, 21.91, -8.17, 27.92, -13.74, 30.73, -16.11, 23.58, -8.17, 27.92, -5.004, 33.25, -10.41, 36.89, -13.74, 30.73, -5.004, 33.25, -1.427, 38.3, -6.126, 42.37, -10.41, 36.89, -1.427, 38.3, 2.884, 43.37, -0.6394, 47.25, -6.126, 42.37, 2.884, 43.37, 8.497, 48.84, 6.588, 51.57, -0.6394, 47.25, -17.12, 15.08, -16.11, 23.58, -22.21, 24.41, -20.78, 14.58, -16.11, 23.58, -13.74, 30.73, -20.64, 33.48, -22.21, 24.41, -13.74, 30.73, -10.41, 36.89, -16.81, 41.28, -20.64, 33.48, -10.41, 36.89, -6.126, 42.37, -11.2, 47.71, -16.81, 41.28, -6.126, 42.37, -0.6394, 47.25, -3.744, 52.38, -11.2, 47.71, -0.6394, 47.25, 6.588, 51.57, 5.445, 55.02, -3.744, 52.38, -16.08, 5.045, -5.798, 1.2, -5.694, 5.168, 25.02, 47.46, 16.18, 55.29, 21.03, 45.5, -16.08, 5.045, -5.694, 5.168, -6.745, 8.546, 21.03, 45.5, 16.18, 55.29, 17.27, 44.98, -16.08, 5.045, -6.745, 8.546, -8.572, 11.24, 17.27, 44.98, 16.18, 55.29, 13.91, 45.49, -16.08, 5.045, -8.572, 11.24, -10.97, 13.26, 13.91, 45.49, 16.18, 55.29, 10.97, 46.81, -16.08, 5.045, -10.97, 13.26, -13.83, 14.57, 10.97, 46.81, 16.18, 55.29, 8.497, 48.84, -16.08, 5.045, -13.83, 14.57, -17.12, 15.08, 8.497, 48.84, 16.18, 55.29, 6.588, 51.57, -16.08, 5.045, -17.12, 15.08, -20.78, 14.58, 6.588, 51.57, 16.18, 55.29, 5.445, 55.02, -16.08, 5.045, -20.78, 14.58, -24.66, 12.67, -20.78, 14.58, -22.21, 24.41, -30.01, 23.75, -24.66, 12.67, -22.21, 24.41, -20.64, 33.48, -30.08, 36.16, -30.01, 23.75, -20.64, 33.48, -16.81, 41.28, -25.13, 47.13, -30.08, 36.16, -16.81, 41.28, -11.2, 47.71, -16.63, 54.88, -25.13, 47.13, -11.2, 47.71, -3.744, 52.38, -6.107, 59.33, -16.63, 54.88, -3.744, 52.38, 5.445, 55.02, 5.48, 59.22, -6.107, 59.33, 5.445, 55.02, 16.18, 55.29, 5.48, 59.22])
me_sphere_001.use_remesh_preserve_volume = False
me_sphere_001.use_remesh_preserve_attributes = False
me_sphere_001.use_mirror_vertex_groups = False
me_sphere_001.update()
me_cube = bpy.data.meshes.new('Cube')
me_cube.from_pydata([(-0.926, -0.926, -1.0), (-0.926, -1.0, -0.926), (-1.0, -0.926, -0.926), (-0.926, -0.9753, -1.0), (-0.9753, -0.926, -1.0), (-0.9753, -0.9753, -1.0), (-0.9753, -1.0, -0.926), (-0.926, -1.0, -0.9753), (-0.9753, -1.0, -0.9753), (-1.0, -0.926, -0.9753), (-1.0, -0.9753, -0.926), (-1.0, -0.9753, -0.9753), (-1.0, 0.926, -0.926), (-0.926, 1.0, -0.926), (-0.926, 0.926, -1.0), (-1.0, 0.9753, -0.926), (-1.0, 0.926, -0.9753), (-1.0, 0.9753, -0.9753), (-0.926, 1.0, -0.9753), (-0.9753, 1.0, -0.926), (-0.9753, 1.0, -0.9753), (-0.9753, 0.926, -1.0), (-0.926, 0.9753, -1.0), (-0.9753, 0.9753, -1.0), (0.926, 1.0, -0.926), (1.0, 0.926, -0.926), (0.926, 0.926, -1.0), (0.9753, 1.0, -0.926), (0.926, 1.0, -0.9753), (0.9753, 1.0, -0.9753), (1.0, 0.926, -0.9753), (1.0, 0.9753, -0.926), (1.0, 0.9753, -0.9753), (0.926, 0.9753, -1.0), (0.9753, 0.926, -1.0), (0.9753, 0.9753, -1.0), (1.0, -0.926, -0.926), (0.926, -1.0, -0.926), (0.926, -0.926, -1.0), (1.0, -0.9753, -0.926), (1.0, -0.926, -0.9753), (1.0, -0.9753, -0.9753), (0.926, -1.0, -0.9753), (0.9753, -1.0, -0.926), (0.9753, -1.0, -0.9753), (0.9753, -0.926, -1.0), (0.926, -0.9753, -1.0), (0.9753, -0.9753, -1.0), (-1.0, -0.926, 0.926), (-0.926, -1.0, 0.926), (-0.926, -0.926, 1.0), (-1.0, -0.9753, 0.926), (-1.0, -0.926, 0.9753), (-1.0, -0.9753, 0.9753), (-0.926, -1.0, 0.9753), (-0.9753, -1.0, 0.926), (-0.9753, -1.0, 0.9753), (-0.9753, -0.926, 1.0), (-0.926, -0.9753, 1.0), (-0.9753, -0.9753, 1.0), (-1.0, 0.926, 0.926), (-0.926, 0.926, 1.0), (-0.926, 1.0, 0.926), (-1.0, 0.926, 0.9753), (-1.0, 0.9753, 0.926), (-1.0, 0.9753, 0.9753), (-0.926, 0.9753, 1.0), (-0.9753, 0.926, 1.0), (-0.9753, 0.9753, 1.0), (-0.9753, 1.0, 0.926), (-0.926, 1.0, 0.9753), (-0.9753, 1.0, 0.9753), (0.926, 1.0, 0.926), (0.926, 0.926, 1.0), (1.0, 0.926, 0.926), (0.926, 1.0, 0.9753), (0.9753, 1.0, 0.926), (0.9753, 1.0, 0.9753), (0.9753, 0.926, 1.0), (0.926, 0.9753, 1.0), (0.9753, 0.9753, 1.0), (1.0, 0.9753, 0.926), (1.0, 0.926, 0.9753), (1.0, 0.9753, 0.9753), (1.0, -0.926, 0.926), (0.926, -0.926, 1.0), (0.926, -1.0, 0.926), (1.0, -0.926, 0.9753), (1.0, -0.9753, 0.926), (1.0, -0.9753, 0.9753), (0.926, -0.9753, 1.0), (0.9753, -0.926, 1.0), (0.9753, -0.9753, 1.0), (0.9753, -1.0, 0.926), (0.926, -1.0, 0.9753), (0.9753, -1.0, 0.9753)], [], [(0, 14, 26, 38), (74, 84, 36, 25), (85, 73, 61, 50), (62, 72, 24, 13), (86, 49, 1, 37), (0, 3, 5, 4), (3, 7, 8, 5), (1, 6, 8, 7), (6, 10, 11, 8), (2, 9, 11, 10), (9, 4, 5, 11), (5, 8, 11), (12, 15, 17, 16), (15, 19, 20, 17), (13, 18, 20, 19), (18, 22, 23, 20), (14, 21, 23, 22), (21, 16, 17, 23), (17, 20, 23), (24, 27, 29, 28), (27, 31, 32, 29), (25, 30, 32, 31), (30, 34, 35, 32), (26, 33, 35, 34), (33, 28, 29, 35), (29, 32, 35), (36, 39, 41, 40), (39, 43, 44, 41), (37, 42, 44, 43), (42, 46, 47, 44), (38, 45, 47, 46), (45, 40, 41, 47), (41, 44, 47), (48, 51, 53, 52), (51, 55, 56, 53), (49, 54, 56, 55), (54, 58, 59, 56), (50, 57, 59, 58), (57, 52, 53, 59), (53, 56, 59), (60, 63, 65, 64), (63, 67, 68, 65), (61, 66, 68, 67), (66, 70, 71, 68), (62, 69, 71, 70), (69, 64, 65, 71), (65, 68, 71), (72, 75, 77, 76), (75, 79, 80, 77), (73, 78, 80, 79), (78, 82, 83, 80), (74, 81, 83, 82), (81, 76, 77, 83), (77, 80, 83), (84, 87, 89, 88), (87, 91, 92, 89), (85, 90, 92, 91), (90, 94, 95, 92), (86, 93, 95, 94), (93, 88, 89, 95), (89, 92, 95), (1, 49, 55, 6), (6, 55, 51, 10), (10, 51, 48, 2), (50, 61, 67, 57), (57, 67, 63, 52), (52, 63, 60, 48), (62, 13, 19, 69), (69, 19, 15, 64), (64, 15, 12, 60), (14, 0, 4, 21), (21, 4, 9, 16), (16, 9, 2, 12), (61, 73, 79, 66), (66, 79, 75, 70), (70, 75, 72, 62), (74, 25, 31, 81), (81, 31, 27, 76), (76, 27, 24, 72), (26, 14, 22, 33), (33, 22, 18, 28), (28, 18, 13, 24), (73, 85, 91, 78), (78, 91, 87, 82), (82, 87, 84, 74), (86, 37, 43, 93), (93, 43, 39, 88), (88, 39, 36, 84), (38, 26, 34, 45), (45, 34, 30, 40), (40, 30, 25, 36), (85, 50, 58, 90), (90, 58, 54, 94), (94, 54, 49, 86), (0, 38, 46, 3), (3, 46, 42, 7), (7, 42, 37, 1), (48, 60, 12, 2)])
_uv = me_cube.uv_layers.new(name='UVMap')
_uv.uv.foreach_set('vector', [0.4685, 0.9301, 0.226, 0.9301, 0.226, 0.6876, 0.4685, 0.6876, 1.859, -0.7029, 2.999, -0.7029, 2.999, 0.4371, 1.859, 0.4371, -0.6685, 0.521, -0.6686, 1.659, -1.807, 1.659, -1.807, 0.5209, 0.6369, -0.7029, 1.777, -0.7029, 1.777, 0.4371, 0.6369, 0.4371, -1.808, -0.7029, -0.6676, -0.7029, -0.6675, 0.4371, -1.808, 0.4371, 0.6365, 1.659, 0.6658, 1.66, 0.663, 1.685, 0.6373, 1.689, 0.6658, 1.66, 0.6868, 1.663, 0.6791, 1.69, 0.663, 1.685, 0.7193, 1.673, 0.7029, 1.707, 0.6791, 1.69, 0.6868, 1.663, 0.7029, 1.707, 0.6849, 1.726, 0.6662, 1.702, 0.6791, 1.69, 0.6503, 1.742, 0.6404, 1.709, 0.6662, 1.702, 0.6849, 1.726, 0.6404, 1.709, 0.6373, 1.689, 0.663, 1.685, 0.6662, 1.702, 0.663, 1.685, 0.6791, 1.69, 0.6662, 1.702, -0.5158, 1.742, -0.5499, 1.726, -0.5325, 1.702, -0.5058, 1.71, -0.5499, 1.726, -0.5688, 1.708, -0.5443, 1.689, -0.5325, 1.702, -0.5847, 1.673, -0.552, 1.663, -0.5443, 1.689, -0.5688, 1.708, -0.552, 1.663, -0.5312, 1.66, -0.5278, 1.686, -0.5443, 1.689, -0.502, 1.659, -0.5028, 1.689, -0.5278, 1.686, -0.5312, 1.66, -0.5028, 1.689, -0.5058, 1.71, -0.5325, 1.702, -0.5278, 1.686, -0.5325, 1.702, -0.5443, 1.689, -0.5278, 1.686, -0.5847, 0.507, -0.5683, 0.473, -0.5445, 0.4903, -0.5522, 0.5171, -0.5683, 0.473, -0.5503, 0.4541, -0.5316, 0.4786, -0.5445, 0.4903, -0.5157, 0.4381, -0.5058, 0.4708, -0.5316, 0.4786, -0.5503, 0.4541, -0.5058, 0.4708, -0.5027, 0.4916, -0.5283, 0.495, -0.5316, 0.4786, -0.5018, 0.5209, -0.5311, 0.52, -0.5283, 0.495, -0.5027, 0.4916, -0.5311, 0.52, -0.5522, 0.5171, -0.5445, 0.4903, -0.5283, 0.495, -0.5445, 0.4903, -0.5316, 0.4786, -0.5283, 0.495, 0.6505, 0.4381, 0.6845, 0.4546, 0.6671, 0.4784, 0.6404, 0.4707, 0.6845, 0.4546, 0.7034, 0.4726, 0.6789, 0.4912, 0.6671, 0.4784, 0.7193, 0.5072, 0.6866, 0.5171, 0.6789, 0.4912, 0.7034, 0.4726, 0.6866, 0.5171, 0.6658, 0.5201, 0.6624, 0.4945, 0.6789, 0.4912, 0.6366, 0.521, 0.6375, 0.4917, 0.6624, 0.4945, 0.6658, 0.5201, 0.6375, 0.4917, 0.6404, 0.4707, 0.6671, 0.4784, 0.6624, 0.4945, 0.6671, 0.4784, 0.6789, 0.4912, 0.6624, 0.4945, -1.89, 0.507, -1.873, 0.473, -1.85, 0.4903, -1.857, 0.5171, -1.873, 0.473, -1.855, 0.4541, -1.837, 0.4786, -1.85, 0.4903, -1.821, 0.4381, -1.811, 0.4709, -1.837, 0.4786, -1.855, 0.4541, -1.811, 0.4709, -1.808, 0.4916, -1.833, 0.495, -1.837, 0.4786, -1.807, 0.5209, -1.836, 0.52, -1.833, 0.495, -1.808, 0.4916, -1.836, 0.52, -1.857, 0.5171, -1.85, 0.4903, -1.833, 0.495, -1.85, 0.4903, -1.837, 0.4786, -1.833, 0.495, -1.89, 1.673, -1.857, 1.663, -1.849, 1.689, -1.874, 1.708, -1.857, 1.663, -1.836, 1.66, -1.833, 1.686, -1.849, 1.689, -1.807, 1.659, -1.808, 1.689, -1.833, 1.686, -1.836, 1.66, -1.808, 1.689, -1.811, 1.71, -1.838, 1.702, -1.833, 1.686, -1.821, 1.742, -1.855, 1.726, -1.838, 1.702, -1.811, 1.71, -1.855, 1.726, -1.874, 1.708, -1.849, 1.689, -1.838, 1.702, -1.849, 1.689, -1.833, 1.686, -1.838, 1.702, -0.6548, 1.742, -0.6647, 1.709, -0.6388, 1.702, -0.6202, 1.726, -0.6647, 1.709, -0.6677, 1.689, -0.6421, 1.685, -0.6388, 1.702, -0.6686, 1.659, -0.6393, 1.66, -0.6421, 1.685, -0.6677, 1.689, -0.6393, 1.66, -0.6183, 1.663, -0.626, 1.69, -0.6421, 1.685, -0.5857, 1.673, -0.6021, 1.707, -0.626, 1.69, -0.6183, 1.663, -0.6021, 1.707, -0.6202, 1.726, -0.6388, 1.702, -0.626, 1.69, -0.6388, 1.702, -0.6421, 1.685, -0.626, 1.69, -0.5857, 0.5072, -0.6184, 0.5171, -0.6261, 0.4912, -0.6016, 0.4726, -0.6184, 0.5171, -0.6392, 0.5201, -0.6426, 0.4945, -0.6261, 0.4912, -0.6685, 0.521, -0.6676, 0.4917, -0.6426, 0.4945, -0.6392, 0.5201, -0.6676, 0.4917, -0.6647, 0.4707, -0.6379, 0.4784, -0.6426, 0.4945, -0.6546, 0.4381, -0.6206, 0.4546, -0.6379, 0.4784, -0.6647, 0.4707, -0.6206, 0.4546, -0.6016, 0.4726, -0.6261, 0.4912, -0.6379, 0.4784, -0.6261, 0.4912, -0.6426, 0.4945, -0.6379, 0.4784, -0.6675, 0.4371, -0.6676, -0.7029, -0.6372, -0.7029, -0.6372, 0.4371, -0.6372, 0.4371, -0.6372, -0.7029, -0.6157, -0.7029, -0.6157, 0.4371, -0.6157, 0.4371, -0.6157, -0.7029, -0.5853, -0.7029, -0.5853, 0.4371, -1.807, 0.5209, -1.807, 1.659, -1.836, 1.66, -1.836, 0.52, -1.836, 0.52, -1.836, 1.66, -1.857, 1.663, -1.857, 0.5171, -1.857, 0.5171, -1.857, 1.663, -1.89, 1.673, -1.89, 0.507, 0.6369, -0.7029, 0.6369, 0.4371, 0.6065, 0.4371, 0.6065, -0.7029, 0.6065, -0.7029, 0.6065, 0.4371, 0.5851, 0.4371, 0.5851, -0.7029, 0.5851, -0.7029, 0.5851, 0.4371, 0.5547, 0.4371, 0.5547, -0.7029, -0.502, 1.659, 0.6365, 1.659, 0.6373, 1.689, -0.5028, 1.689, -0.5028, 1.689, 0.6373, 1.689, 0.6404, 1.709, -0.5058, 1.71, -0.5058, 1.71, 0.6404, 1.709, 0.6503, 1.742, -0.5158, 1.742, -1.807, 1.659, -0.6686, 1.659, -0.6677, 1.689, -1.808, 1.689, -1.808, 1.689, -0.6677, 1.689, -0.6647, 1.709, -1.811, 1.71, -1.811, 1.71, -0.6647, 1.709, -0.6548, 1.742, -1.821, 1.742, 1.859, -0.7029, 1.859, 0.4371, 1.829, 0.4371, 1.829, -0.7029, 1.829, -0.7029, 1.829, 0.4371, 1.807, 0.4371, 1.807, -0.7029, 1.807, -0.7029, 1.807, 0.4371, 1.777, 0.4371, 1.777, -0.7029, 0.226, 0.6876, 0.226, 0.9301, 0.2197, 0.9303, 0.2197, 0.6874, 0.2197, 0.6874, 0.2197, 0.9303, 0.2153, 0.9309, 0.2153, 0.6867, 0.2153, 0.6867, 0.2153, 0.9309, 0.2083, 0.9331, 0.2083, 0.6846, -0.6686, 1.659, -0.6685, 0.521, -0.6392, 0.5201, -0.6393, 1.66, -0.6393, 1.66, -0.6392, 0.5201, -0.6184, 0.5171, -0.6183, 1.663, -0.6183, 1.663, -0.6184, 0.5171, -0.5857, 0.5072, -0.5857, 1.673, -1.808, -0.7029, -1.808, 0.4371, -1.838, 0.4371, -1.838, -0.7029, -1.838, -0.7029, -1.838, 0.4371, -1.859, 0.4371, -1.859, -0.7029, -1.859, -0.7029, -1.859, 0.4371, -1.89, 0.4371, -1.89, -0.7029, 0.6366, 0.521, -0.5018, 0.5209, -0.5027, 0.4916, 0.6375, 0.4917, 0.6375, 0.4917, -0.5027, 0.4916, -0.5058, 0.4708, 0.6404, 0.4707, 0.6404, 0.4707, -0.5058, 0.4708, -0.5157, 0.4381, 0.6505, 0.4381, -0.6685, 0.521, -1.807, 0.5209, -1.808, 0.4916, -0.6676, 0.4917, -0.6676, 0.4917, -1.808, 0.4916, -1.811, 0.4709, -0.6647, 0.4707, -0.6647, 0.4707, -1.811, 0.4709, -1.821, 0.4381, -0.6546, 0.4381, 0.6365, 1.659, 0.6366, 0.521, 0.6658, 0.5201, 0.6658, 1.66, 0.6658, 1.66, 0.6658, 0.5201, 0.6866, 0.5171, 0.6868, 1.663, 0.6868, 1.663, 0.6866, 0.5171, 0.7193, 0.5072, 0.7193, 1.673, -0.5853, -0.7029, 0.5547, -0.7029, 0.5547, 0.4371, -0.5853, 0.4371])
me_cube.use_remesh_preserve_volume = False
me_cube.use_remesh_preserve_attributes = False
me_cube.use_mirror_vertex_groups = False
me_cube.update()

# ---- objects
ob_cube_007 = bpy.data.objects.new('Cube.007', me_cube_007)
ob_cube_002 = bpy.data.objects.new('Cube.002', me_cube_002)
ob_cube_001 = bpy.data.objects.new('Cube.001', me_cube_001)
ob_torus_001 = bpy.data.objects.new('Torus.001', me_torus_001)
ob_sphere_001 = bpy.data.objects.new('Sphere.001', me_sphere_001)
ob_cube = bpy.data.objects.new('Cube', me_cube)

# ---- transforms, parenting, visibility, modifiers, constraints
ob_cube_007.location = (-0.2, 0.4046, -0.05154)
ob_cube_007.scale = (0.03, 0.005, 0.03)
ob_cube_007.lineart.crease_threshold = 0.0
ob_cube_002.location = (0.0, 0.4046, -0.05154)
ob_cube_002.scale = (0.03, 0.005, 0.03)
ob_cube_002.lineart.crease_threshold = 0.0
ob_cube_001.location = (0.0, 0.4159, -0.3098)
ob_cube_001.rotation_euler = (-0.3698, -0.0, 0.0)
ob_cube_001.scale = (0.3, 0.05, 0.15)
ob_cube_001.lineart.crease_threshold = 0.0
ob_torus_001.location = (0.0, 0.0, 0.5988)
ob_torus_001.rotation_euler = (-1.571, -0.0, 0.0)
ob_torus_001.scale = (1.286, 1.286, 1.286)
ob_torus_001.lineart.crease_threshold = 0.0
ob_sphere_001.location = (0.7, 0.3951, 0.1)
ob_sphere_001.scale = (0.4, 0.05, 0.4)
ob_sphere_001.lineart.crease_threshold = 0.0
ob_cube.location = (0.0, 0.0, 0.0)
ob_cube.scale = (1.2, 0.4, 0.6)
ob_cube.lineart.crease_threshold = 0.0

# ---- collection membership
col_collection_1.objects.link(ob_cube_007)
col_collection_1.objects.link(ob_cube_002)
col_collection_1.objects.link(ob_cube_001)
col_collection_1.objects.link(ob_torus_001)
col_collection_1.objects.link(ob_sphere_001)
col_collection_1.objects.link(ob_cube)

# ---- scene / render settings (as saved in the file)
scene.frame_start = 1; scene.frame_end = 250; scene.frame_set(1)
scene.render.engine = 'BLENDER_EEVEE_NEXT'
scene.render.resolution_percentage = 50
scene.render.dither_intensity = 0.0
scene.cycles.use_denoising = False
scene.cycles.samples = 10
scene.cycles.sampling_pattern = 'TABULATED_SOBOL'
scene.cycles.light_sampling_threshold = 0.0
scene.cycles.use_adaptive_sampling = False
scene.cycles.use_light_tree = False
scene.cycles.blur_glossy = 0.0
scene.cycles.pixel_filter_type = 'GAUSSIAN'
scene.cycles.sample_clamp_indirect = 0.0
scene.view_settings.view_transform = 'Standard'
bpy.context.view_layer.update()

# ---- added for rendering (the .blend has no active camera and no usable light): camera, sun
cam_auto = bpy.data.cameras.new('AutoCamera')
cam_auto.lens = 50.0
cam_auto.sensor_width = 36.0
cam_auto.clip_end = 1000.0
ob_auto_camera = bpy.data.objects.new('AutoCamera', cam_auto)
scene.collection.objects.link(ob_auto_camera)
ob_auto_camera.location = (2.7517, -3.24369, 2.3505)
ob_auto_camera.rotation_euler = (1.09748, -7.21219e-08, 0.694738)
scene.camera = ob_auto_camera
light_auto_sun = bpy.data.lights.new('AutoSun', 'SUN')
light_auto_sun.energy = 3.0
light_auto_sun.angle = 0.0523599
ob_auto_sun = bpy.data.objects.new('AutoSun', light_auto_sun)
scene.collection.objects.link(ob_auto_sun)
ob_auto_sun.rotation_euler = (0.872665, 0.174533, 0.523599)
bpy.context.view_layer.update()
